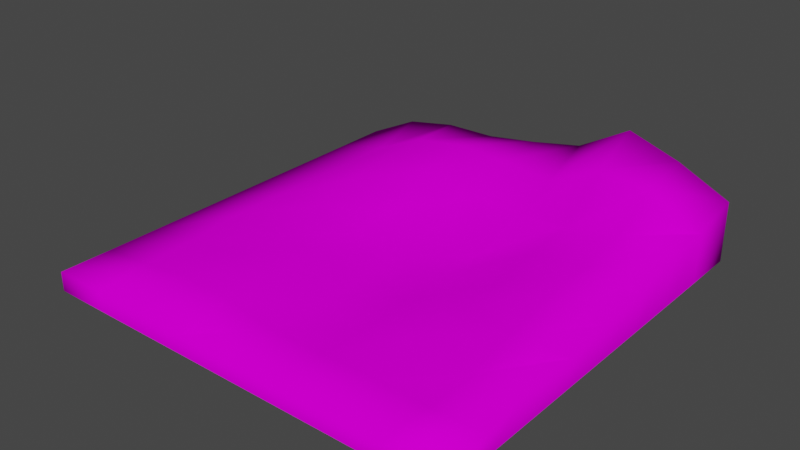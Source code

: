 # Source: land.blend  (saved by Blender 3.0.42; exported with 4.5.12 LTS)
import bpy
from mathutils import Matrix  # noqa: F401  (used for matrix-valued properties, if any)

bpy.ops.wm.read_factory_settings(use_empty=True)
scene = bpy.context.scene
scene.name = 'Scene'

# ---- collections
col_collection = bpy.data.collections.new('Collection'); scene.collection.children.link(col_collection)

# ---- images (referenced by path relative to the original .blend; pixels are not part of the script)
import os
ASSET_DIR = os.environ.get("B2B_ASSET_DIR", "")  # directory of the original .blend (textures are referenced by path, not embedded)
HERE = os.path.dirname(os.path.abspath(__file__))  # packed textures are extracted next to this script under _unpacked/

def load_image(name, relpath, width, height, colorspace="sRGB"):
    """Load a texture the original file referenced (path relative to the .blend, or extracted next to this script)."""
    p = next((c for c in (os.path.join(HERE, relpath), os.path.join(ASSET_DIR, relpath)) if relpath and os.path.exists(c)), "")
    if p:
        img = bpy.data.images.load(p, check_existing=True)
        img.name = name
    else:  # same state as the original file: an image datablock whose file is absent (Cycles renders it pink)
        img = bpy.data.images.new(name, width, height)
        img.source = "FILE"
        img.filepath = "//" + (relpath or name)
    img.colorspace_settings.name = colorspace
    return img
img_rock256_jpg = load_image('rock256.jpg', 'rock256.jpg', 1024, 1024, 'sRGB')

# ---- materials (node trees are filled in below, after node groups)
mat_material = bpy.data.materials.new('Material')
mat_material.alpha_threshold = 0.0
mat_material.use_transparent_shadow = False
mat_material.line_color = (0.0, 0.0, 0.0, 1.0)

# ---- material node trees
mat_material.use_nodes = True; mat_material.node_tree.nodes.clear()
_N = mat_material.node_tree.nodes; _L = mat_material.node_tree.links
n0 = _N.new('ShaderNodeOutputMaterial'); n0.name = 'Material Output'; n0.location = (300, 300)
n1 = _N.new('ShaderNodeBsdfPrincipled'); n1.name = 'Principled BSDF'; n1.location = (10, 300)
n1.distribution = 'GGX'
n1.subsurface_method = 'RANDOM_WALK_SKIN'
n1.inputs[2].default_value = 0.4
n1.inputs[3].default_value = 1.45
n1.inputs[27].default_value = (0.0, 0.0, 0.0, 1.0)
n1.inputs[28].default_value = 1.0
n2 = _N.new('ShaderNodeBsdfDiffuse'); n2.name = 'Diffuse BSDF'; n2.location = (100, 300)
n3 = _N.new('ShaderNodeTexImage'); n3.name = 'Image Texture'; n3.location = (-190, 280)
n3.image = img_rock256_jpg
_L.new(n2.outputs[0], n0.inputs[0])
_L.new(n3.outputs[0], n2.inputs[0])
n0.is_active_output = True

# ---- world
world_world = bpy.data.worlds.new('World'); scene.world = world_world
world_world.use_nodes = True; world_world.node_tree.nodes.clear()
_N = world_world.node_tree.nodes; _L = world_world.node_tree.links
n0 = _N.new('ShaderNodeOutputWorld'); n0.name = 'World Output'; n0.location = (300, 300)
n1 = _N.new('ShaderNodeBackground'); n1.name = 'Background'; n1.location = (10, 300)
n1.inputs[0].default_value = (0.05088, 0.05088, 0.05088, 1.0)
_L.new(n1.outputs[0], n0.inputs[0])
n0.is_active_output = True
world_world.color = (0.05088, 0.05088, 0.05088)
world_world.use_sun_shadow = False
world_world.sun_shadow_jitter_overblur = 0.0

# ---- meshes
me_plane = bpy.data.meshes.new('Plane')
me_plane.from_pydata([(-1.0, -1.0, -1.0), (1.0, -1.0, -1.0), (-1.0, 1.0, -1.0), (1.0, 1.0, -0.8022), (-1.0, 0.0, -1.0), (0.0, -1.0, -1.0), (1.0, 0.0, -0.9372), (0.0, 1.0, -0.7921), (0.0, 0.0, -1.0), (-1.0, -0.5, -1.0), (0.5, -1.0, -1.0), (1.0, 0.5, -0.8395), (-0.5, 1.0, -0.834), (-1.0, 0.5, -1.0), (-0.5, -1.0, -1.0), (1.0, -0.5, -0.9335), (0.5, 1.0, -0.6021), (0.0, 0.5, -0.8982), (0.0, -0.5, -1.0), (-0.5, 0.0, -0.9118), (0.5, 0.0, -0.9452), (0.5, -0.5, -0.9418), (-0.5, -0.5, -0.9476), (-0.5, 0.5, -0.8478), (0.5, 0.5, -0.8902), (-1.0, -0.75, -1.0), (0.75, -1.0, -1.0), (1.0, 0.75, -0.8548), (-0.75, 1.0, -0.8795), (-1.0, 0.25, -1.0), (-0.25, -1.0, -1.0), (1.0, -0.25, -0.9578), (0.25, 1.0, -0.7444), (0.0, 0.75, -0.8064), (0.0, -0.25, -1.0), (-0.75, 0.0, -0.9453), (0.25, 0.0, -1.0), (-1.0, -0.25, -1.0), (0.25, -1.0, -1.0), (1.0, 0.25, -0.9171), (-0.25, 1.0, -0.8294), (-1.0, 0.75, -1.0), (-0.75, -1.0, -1.0), (1.0, -0.75, -1.0), (0.75, 1.0, -0.6845), (0.0, 0.25, -0.9355), (0.0, -0.75, -1.0), (-0.25, 0.0, -0.977), (0.75, 0.0, -0.9013), (0.5, -0.25, -0.9393), (0.5, -0.75, -1.0), (0.25, -0.5, -1.0), (0.75, -0.5, -1.0), (-0.5, -0.25, -0.955), (-0.5, -0.75, -0.9494), (-0.75, -0.5, -0.9679), (-0.25, -0.5, -0.9447), (-0.5, 0.75, -0.8339), (-0.5, 0.25, -0.869), (-0.75, 0.5, -0.9453), (-0.25, 0.5, -0.8454), (0.5, 0.75, -0.7109), (0.5, 0.25, -0.91), (0.25, 0.5, -0.9045), (0.75, 0.5, -0.847), (0.75, 0.25, -0.8875), (0.25, 0.25, -1.0), (0.25, 0.75, -0.8326), (-0.25, 0.25, -0.9472), (-0.75, 0.25, -0.9453), (-0.75, 0.75, -0.9453), (-0.25, -0.75, -0.9578), (-0.75, -0.75, -0.9791), (-0.75, -0.25, -0.9453), (0.75, -0.75, -1.0), (0.25, -0.75, -1.0), (0.25, -0.25, -1.0), (0.75, -0.25, -0.954), (-0.25, -0.25, -0.9543), (-0.25, 0.75, -0.7988), (0.75, 0.75, -0.7269), (-1.0, -1.0, -1.091), (1.0, -1.0, -1.091), (-1.0, 1.0, -1.091), (1.0, 1.0, -1.091), (-1.0, 0.0, -1.091), (0.0, -1.0, -1.091), (1.0, 0.0, -1.091), (0.0, 1.0, -1.091), (-1.0, -0.5, -1.091), (0.5, -1.0, -1.091), (1.0, 0.5, -1.091), (-0.5, 1.0, -1.091), (-1.0, 0.5, -1.091), (-0.5, -1.0, -1.091), (1.0, -0.5, -1.091), (0.5, 1.0, -1.091), (-1.0, -0.75, -1.091), (0.75, -1.0, -1.091), (1.0, 0.75, -1.091), (-0.75, 1.0, -1.091), (-1.0, 0.25, -1.091), (-0.25, -1.0, -1.091), (1.0, -0.25, -1.091), (0.25, 1.0, -1.091), (-1.0, -0.25, -1.091), (0.25, -1.0, -1.091), (1.0, 0.25, -1.091), (-0.25, 1.0, -1.091), (-1.0, 0.75, -1.091), (-0.75, -1.0, -1.091), (1.0, -0.75, -1.091), (0.75, 1.0, -1.091)], [], [(80, 27, 3, 44), (79, 33, 7, 40), (78, 34, 8, 47), (77, 31, 6, 48), (76, 49, 20, 36), (75, 50, 21, 51), (74, 43, 15, 52), (73, 53, 19, 35), (72, 54, 22, 55), (71, 46, 18, 56), (70, 57, 12, 28), (69, 58, 23, 59), (68, 45, 17, 60), (67, 61, 16, 32), (66, 62, 24, 63), (65, 39, 11, 64), (62, 65, 64, 24), (20, 48, 65, 62), (48, 6, 39, 65), (45, 66, 63, 17), (8, 36, 66, 45), (36, 20, 62, 66), (33, 67, 32, 7), (17, 63, 67, 33), (63, 24, 61, 67), (58, 68, 60, 23), (19, 47, 68, 58), (47, 8, 45, 68), (29, 69, 59, 13), (4, 35, 69, 29), (35, 19, 58, 69), (41, 70, 28, 2), (13, 59, 70, 41), (59, 23, 57, 70), (54, 71, 56, 22), (14, 30, 71, 54), (30, 5, 46, 71), (25, 72, 55, 9), (0, 42, 72, 25), (42, 14, 54, 72), (37, 73, 35, 4), (9, 55, 73, 37), (55, 22, 53, 73), (50, 74, 52, 21), (10, 26, 74, 50), (26, 1, 43, 74), (46, 75, 51, 18), (5, 38, 75, 46), (38, 10, 50, 75), (34, 76, 36, 8), (18, 51, 76, 34), (51, 21, 49, 76), (49, 77, 48, 20), (21, 52, 77, 49), (52, 15, 31, 77), (53, 78, 47, 19), (22, 56, 78, 53), (56, 18, 34, 78), (57, 79, 40, 12), (23, 60, 79, 57), (60, 17, 33, 79), (61, 80, 44, 16), (24, 64, 80, 61), (64, 11, 27, 80), (43, 1, 82, 111), (15, 43, 111, 95), (30, 14, 94, 102), (5, 30, 102, 86), (44, 3, 84, 112), (16, 44, 112, 96), (31, 15, 95, 103), (6, 31, 103, 87), (32, 16, 96, 104), (7, 32, 104, 88), (37, 4, 85, 105), (9, 37, 105, 89), (38, 5, 86, 106), (10, 38, 106, 90), (25, 9, 89, 97), (0, 25, 97, 81), (39, 6, 87, 107), (11, 39, 107, 91), (26, 10, 90, 98), (1, 26, 98, 82), (40, 7, 88, 108), (12, 40, 108, 92), (27, 11, 91, 99), (3, 27, 99, 84), (41, 2, 83, 109), (13, 41, 109, 93), (28, 12, 92, 100), (2, 28, 100, 83), (42, 0, 81, 110), (14, 42, 110, 94), (29, 13, 93, 101), (4, 29, 101, 85)])
me_plane.polygons.foreach_set('use_smooth', [True] * 96)
_uv = me_plane.uv_layers.new(name='UVMap')
_uv.uv.foreach_set('vector', [1.66, 1.66, 2.047, 1.66, 2.047, 2.047, 1.66, 2.047, 0.1133, 1.66, 0.5, 1.66, 0.5, 2.047, 0.1133, 2.047, 0.1133, 0.1133, 0.5, 0.1133, 0.5, 0.5, 0.1133, 0.5, 1.66, 0.1133, 2.047, 0.1133, 2.047, 0.5, 1.66, 0.5, 0.8867, 0.1133, 1.273, 0.1133, 1.273, 0.5, 0.8867, 0.5, 0.8867, -0.66, 1.273, -0.66, 1.273, -0.2733, 0.8867, -0.2733, 1.66, -0.66, 2.047, -0.66, 2.047, -0.2733, 1.66, -0.2733, -0.66, 0.1133, -0.2733, 0.1133, -0.2733, 0.5, -0.66, 0.5, -0.66, -0.66, -0.2733, -0.66, -0.2733, -0.2733, -0.66, -0.2733, 0.1133, -0.66, 0.5, -0.66, 0.5, -0.2733, 0.1133, -0.2733, -0.66, 1.66, -0.2733, 1.66, -0.2733, 2.047, -0.66, 2.047, -0.66, 0.8867, -0.2733, 0.8867, -0.2733, 1.273, -0.66, 1.273, 0.1133, 0.8867, 0.5, 0.8867, 0.5, 1.273, 0.1133, 1.273, 0.8867, 1.66, 1.273, 1.66, 1.273, 2.047, 0.8867, 2.047, 0.8867, 0.8867, 1.273, 0.8867, 1.273, 1.273, 0.8867, 1.273, 1.66, 0.8867, 2.047, 0.8867, 2.047, 1.273, 1.66, 1.273, 1.273, 0.8867, 1.66, 0.8867, 1.66, 1.273, 1.273, 1.273, 1.273, 0.5, 1.66, 0.5, 1.66, 0.8867, 1.273, 0.8867, 1.66, 0.5, 2.047, 0.5, 2.047, 0.8867, 1.66, 0.8867, 0.5, 0.8867, 0.8867, 0.8867, 0.8867, 1.273, 0.5, 1.273, 0.5, 0.5, 0.8867, 0.5, 0.8867, 0.8867, 0.5, 0.8867, 0.8867, 0.5, 1.273, 0.5, 1.273, 0.8867, 0.8867, 0.8867, 0.5, 1.66, 0.8867, 1.66, 0.8867, 2.047, 0.5, 2.047, 0.5, 1.273, 0.8867, 1.273, 0.8867, 1.66, 0.5, 1.66, 0.8867, 1.273, 1.273, 1.273, 1.273, 1.66, 0.8867, 1.66, -0.2733, 0.8867, 0.1133, 0.8867, 0.1133, 1.273, -0.2733, 1.273, -0.2733, 0.5, 0.1133, 0.5, 0.1133, 0.8867, -0.2733, 0.8867, 0.1133, 0.5, 0.5, 0.5, 0.5, 0.8867, 0.1133, 0.8867, -1.047, 0.8867, -0.66, 0.8867, -0.66, 1.273, -1.047, 1.273, -1.047, 0.5, -0.66, 0.5, -0.66, 0.8867, -1.047, 0.8867, -0.66, 0.5, -0.2733, 0.5, -0.2733, 0.8867, -0.66, 0.8867, -1.047, 1.66, -0.66, 1.66, -0.66, 2.047, -1.047, 2.047, -1.047, 1.273, -0.66, 1.273, -0.66, 1.66, -1.047, 1.66, -0.66, 1.273, -0.2733, 1.273, -0.2733, 1.66, -0.66, 1.66, -0.2733, -0.66, 0.1133, -0.66, 0.1133, -0.2733, -0.2733, -0.2733, -0.2733, -1.047, 0.1133, -1.047, 0.1133, -0.66, -0.2733, -0.66, 0.1133, -1.047, 0.5, -1.047, 0.5, -0.66, 0.1133, -0.66, -1.047, -0.66, -0.66, -0.66, -0.66, -0.2733, -1.047, -0.2733, -1.047, -1.047, -0.66, -1.047, -0.66, -0.66, -1.047, -0.66, -0.66, -1.047, -0.2733, -1.047, -0.2733, -0.66, -0.66, -0.66, -1.047, 0.1133, -0.66, 0.1133, -0.66, 0.5, -1.047, 0.5, -1.047, -0.2733, -0.66, -0.2733, -0.66, 0.1133, -1.047, 0.1133, -0.66, -0.2733, -0.2733, -0.2733, -0.2733, 0.1133, -0.66, 0.1133, 1.273, -0.66, 1.66, -0.66, 1.66, -0.2733, 1.273, -0.2733, 1.273, -1.047, 1.66, -1.047, 1.66, -0.66, 1.273, -0.66, 1.66, -1.047, 2.047, -1.047, 2.047, -0.66, 1.66, -0.66, 0.5, -0.66, 0.8867, -0.66, 0.8867, -0.2733, 0.5, -0.2733, 0.5, -1.047, 0.8867, -1.047, 0.8867, -0.66, 0.5, -0.66, 0.8867, -1.047, 1.273, -1.047, 1.273, -0.66, 0.8867, -0.66, 0.5, 0.1133, 0.8867, 0.1133, 0.8867, 0.5, 0.5, 0.5, 0.5, -0.2733, 0.8867, -0.2733, 0.8867, 0.1133, 0.5, 0.1133, 0.8867, -0.2733, 1.273, -0.2733, 1.273, 0.1133, 0.8867, 0.1133, 1.273, 0.1133, 1.66, 0.1133, 1.66, 0.5, 1.273, 0.5, 1.273, -0.2733, 1.66, -0.2733, 1.66, 0.1133, 1.273, 0.1133, 1.66, -0.2733, 2.047, -0.2733, 2.047, 0.1133, 1.66, 0.1133, -0.2733, 0.1133, 0.1133, 0.1133, 0.1133, 0.5, -0.2733, 0.5, -0.2733, -0.2733, 0.1133, -0.2733, 0.1133, 0.1133, -0.2733, 0.1133, 0.1133, -0.2733, 0.5, -0.2733, 0.5, 0.1133, 0.1133, 0.1133, -0.2733, 1.66, 0.1133, 1.66, 0.1133, 2.047, -0.2733, 2.047, -0.2733, 1.273, 0.1133, 1.273, 0.1133, 1.66, -0.2733, 1.66, 0.1133, 1.273, 0.5, 1.273, 0.5, 1.66, 0.1133, 1.66, 1.273, 1.66, 1.66, 1.66, 1.66, 2.047, 1.273, 2.047, 1.273, 1.273, 1.66, 1.273, 1.66, 1.66, 1.273, 1.66, 1.66, 1.273, 2.047, 1.273, 2.047, 1.66, 1.66, 1.66, 2.047, -0.66, 2.047, -1.047, 2.047, -1.047, 2.047, -0.66, 2.047, -0.2733, 2.047, -0.66, 2.047, -0.66, 2.047, -0.2733, 0.1133, -1.047, -0.2733, -1.047, -0.2733, -1.047, 0.1133, -1.047, 0.5, -1.047, 0.1133, -1.047, 0.1133, -1.047, 0.5, -1.047, 1.66, 2.047, 2.047, 2.047, 2.047, 2.047, 1.66, 2.047, 1.273, 2.047, 1.66, 2.047, 1.66, 2.047, 1.273, 2.047, 2.047, 0.1133, 2.047, -0.2733, 2.047, -0.2733, 2.047, 0.1133, 2.047, 0.5, 2.047, 0.1133, 2.047, 0.1133, 2.047, 0.5, 0.8867, 2.047, 1.273, 2.047, 1.273, 2.047, 0.8867, 2.047, 0.5, 2.047, 0.8867, 2.047, 0.8867, 2.047, 0.5, 2.047, -1.047, 0.1133, -1.047, 0.5, -1.047, 0.5, -1.047, 0.1133, -1.047, -0.2733, -1.047, 0.1133, -1.047, 0.1133, -1.047, -0.2733, 0.8867, -1.047, 0.5, -1.047, 0.5, -1.047, 0.8867, -1.047, 1.273, -1.047, 0.8867, -1.047, 0.8867, -1.047, 1.273, -1.047, -1.047, -0.66, -1.047, -0.2733, -1.047, -0.2733, -1.047, -0.66, -1.047, -1.047, -1.047, -0.66, -1.047, -0.66, -1.047, -1.047, 2.047, 0.8867, 2.047, 0.5, 2.047, 0.5, 2.047, 0.8867, 2.047, 1.273, 2.047, 0.8867, 2.047, 0.8867, 2.047, 1.273, 1.66, -1.047, 1.273, -1.047, 1.273, -1.047, 1.66, -1.047, 2.047, -1.047, 1.66, -1.047, 1.66, -1.047, 2.047, -1.047, 0.1133, 2.047, 0.5, 2.047, 0.5, 2.047, 0.1133, 2.047, -0.2733, 2.047, 0.1133, 2.047, 0.1133, 2.047, -0.2733, 2.047, 2.047, 1.66, 2.047, 1.273, 2.047, 1.273, 2.047, 1.66, 2.047, 2.047, 2.047, 1.66, 2.047, 1.66, 2.047, 2.047, -1.047, 1.66, -1.047, 2.047, -1.047, 2.047, -1.047, 1.66, -1.047, 1.273, -1.047, 1.66, -1.047, 1.66, -1.047, 1.273, -0.66, 2.047, -0.2733, 2.047, -0.2733, 2.047, -0.66, 2.047, -1.047, 2.047, -0.66, 2.047, -0.66, 2.047, -1.047, 2.047, -0.66, -1.047, -1.047, -1.047, -1.047, -1.047, -0.66, -1.047, -0.2733, -1.047, -0.66, -1.047, -0.66, -1.047, -0.2733, -1.047, -1.047, 0.8867, -1.047, 1.273, -1.047, 1.273, -1.047, 0.8867, -1.047, 0.5, -1.047, 0.8867, -1.047, 0.8867, -1.047, 0.5])
me_plane.materials.append(mat_material)
me_plane.use_remesh_fix_poles = True
me_plane.use_remesh_preserve_attributes = False
me_plane.update()

# ---- objects
ob_plane = bpy.data.objects.new('Plane', me_plane)

# ---- transforms, parenting, visibility, modifiers, constraints
ob_plane.location = (0.0, 0.0, 0.0)

# ---- collection membership
col_collection.objects.link(ob_plane)

# ---- scene / render settings (as saved in the file)
scene.frame_start = 1; scene.frame_end = 250; scene.frame_set(1)
scene.render.engine = 'BLENDER_EEVEE_NEXT'
scene.cycles.sampling_pattern = 'TABULATED_SOBOL'
scene.cycles.use_light_tree = False
scene.view_settings.view_transform = 'Filmic'
bpy.context.view_layer.update()

# ---- added for rendering (the .blend has no active camera and no usable light): camera, sun
cam_auto = bpy.data.cameras.new('AutoCamera')
cam_auto.lens = 50.0
cam_auto.sensor_width = 36.0
cam_auto.clip_end = 1000.0
ob_auto_camera = bpy.data.objects.new('AutoCamera', cam_auto)
scene.collection.objects.link(ob_auto_camera)
ob_auto_camera.location = (2.6557, -3.18684, 1.27813)
ob_auto_camera.rotation_euler = (1.09748, -7.21219e-08, 0.694738)
scene.camera = ob_auto_camera
light_auto_sun = bpy.data.lights.new('AutoSun', 'SUN')
light_auto_sun.energy = 3.0
light_auto_sun.angle = 0.0523599
ob_auto_sun = bpy.data.objects.new('AutoSun', light_auto_sun)
scene.collection.objects.link(ob_auto_sun)
ob_auto_sun.rotation_euler = (0.872665, 0.174533, 0.523599)
bpy.context.view_layer.update()
